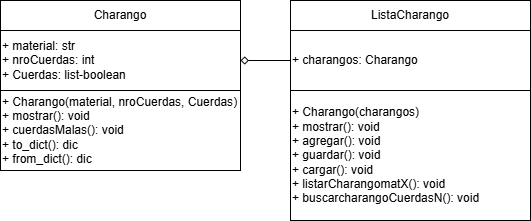

The diagram above was exported from draw.io. Its source (the exported page's mxGraphModel, read from the mxfile embedded in the PNG):
<mxGraphModel dx="872" dy="449" grid="1" gridSize="10" guides="1" tooltips="1" connect="1" arrows="1" fold="1" page="1" pageScale="1" pageWidth="827" pageHeight="1169" math="0" shadow="0">
  <root>
    <mxCell id="0" />
    <mxCell id="1" parent="0" />
    <mxCell id="TWx86SmTduXkJoPY6mEM-2" value="+ material: str&lt;div&gt;+ nroCuerdas: int&lt;/div&gt;&lt;div&gt;+&amp;nbsp;&lt;span style=&quot;background-color: transparent; color: light-dark(rgb(0, 0, 0), rgb(255, 255, 255));&quot;&gt;Cuerdas: list-boolean&lt;/span&gt;&lt;/div&gt;" style="rounded=0;whiteSpace=wrap;html=1;align=left;" vertex="1" parent="1">
      <mxGeometry x="270" y="140" width="240" height="60" as="geometry" />
    </mxCell>
    <mxCell id="TWx86SmTduXkJoPY6mEM-3" value="+ Charango(material,&amp;nbsp;&lt;span style=&quot;background-color: transparent; color: light-dark(rgb(0, 0, 0), rgb(255, 255, 255));&quot;&gt;nroCuerdas,&amp;nbsp;&lt;/span&gt;&lt;span style=&quot;background-color: transparent; color: light-dark(rgb(0, 0, 0), rgb(255, 255, 255));&quot;&gt;Cuerdas&lt;/span&gt;&lt;span style=&quot;background-color: transparent; color: light-dark(rgb(0, 0, 0), rgb(255, 255, 255));&quot;&gt;)&lt;/span&gt;&lt;div&gt;&lt;span style=&quot;background-color: transparent; color: light-dark(rgb(0, 0, 0), rgb(255, 255, 255));&quot;&gt;+ mostrar(): void&lt;/span&gt;&lt;/div&gt;&lt;div&gt;+ cuerdasMalas(): void&lt;span style=&quot;background-color: transparent; color: light-dark(rgb(0, 0, 0), rgb(255, 255, 255));&quot;&gt;&lt;/span&gt;&lt;/div&gt;&lt;div&gt;+ to_dict(): dic&lt;/div&gt;&lt;div&gt;+ from_dict(): dic&lt;/div&gt;" style="rounded=0;whiteSpace=wrap;html=1;align=left;" vertex="1" parent="1">
      <mxGeometry x="270" y="200" width="240" height="80" as="geometry" />
    </mxCell>
    <mxCell id="TWx86SmTduXkJoPY6mEM-4" value="Charango" style="rounded=0;whiteSpace=wrap;html=1;" vertex="1" parent="1">
      <mxGeometry x="270" y="110" width="240" height="30" as="geometry" />
    </mxCell>
    <mxCell id="TWx86SmTduXkJoPY6mEM-8" style="edgeStyle=orthogonalEdgeStyle;rounded=0;orthogonalLoop=1;jettySize=auto;html=1;entryX=1;entryY=0.5;entryDx=0;entryDy=0;endArrow=diamond;endFill=0;" edge="1" parent="1" source="TWx86SmTduXkJoPY6mEM-5" target="TWx86SmTduXkJoPY6mEM-2">
      <mxGeometry relative="1" as="geometry" />
    </mxCell>
    <mxCell id="TWx86SmTduXkJoPY6mEM-5" value="+ charangos: Charango" style="rounded=0;whiteSpace=wrap;html=1;align=left;" vertex="1" parent="1">
      <mxGeometry x="560" y="140" width="240" height="60" as="geometry" />
    </mxCell>
    <mxCell id="TWx86SmTduXkJoPY6mEM-6" value="+ Charango(charangos&lt;span style=&quot;background-color: transparent; color: light-dark(rgb(0, 0, 0), rgb(255, 255, 255));&quot;&gt;)&lt;/span&gt;&lt;div&gt;&lt;span style=&quot;background-color: transparent; color: light-dark(rgb(0, 0, 0), rgb(255, 255, 255));&quot;&gt;+ mostrar(): void&lt;/span&gt;&lt;/div&gt;&lt;div&gt;+ agregar(): void&lt;span style=&quot;background-color: transparent; color: light-dark(rgb(0, 0, 0), rgb(255, 255, 255));&quot;&gt;&lt;/span&gt;&lt;/div&gt;&lt;div&gt;&lt;div&gt;+ guardar(): void&lt;span style=&quot;background-color: transparent; color: light-dark(rgb(0, 0, 0), rgb(255, 255, 255));&quot;&gt;&lt;/span&gt;&lt;/div&gt;&lt;/div&gt;&lt;div&gt;&lt;div&gt;+ cargar(): void&lt;span style=&quot;background-color: transparent; color: light-dark(rgb(0, 0, 0), rgb(255, 255, 255));&quot;&gt;&lt;/span&gt;&lt;/div&gt;&lt;/div&gt;&lt;div&gt;+ listarCharangomatX(): void&lt;/div&gt;&lt;div&gt;+ buscarcharangoCuerdasN&lt;span style=&quot;background-color: transparent; color: light-dark(rgb(0, 0, 0), rgb(255, 255, 255));&quot;&gt;(): void&lt;/span&gt;&lt;/div&gt;" style="rounded=0;whiteSpace=wrap;html=1;align=left;" vertex="1" parent="1">
      <mxGeometry x="560" y="200" width="240" height="130" as="geometry" />
    </mxCell>
    <mxCell id="TWx86SmTduXkJoPY6mEM-7" value="ListaCharango" style="rounded=0;whiteSpace=wrap;html=1;" vertex="1" parent="1">
      <mxGeometry x="560" y="110" width="240" height="30" as="geometry" />
    </mxCell>
  </root>
</mxGraphModel>